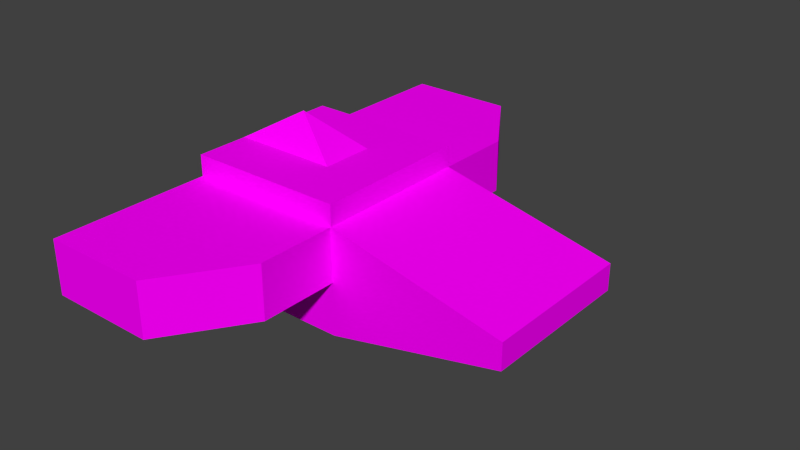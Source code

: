 # Source: ship.blend  (saved by Blender 2.63.0; exported with 4.5.12 LTS)
import bpy
from mathutils import Matrix  # noqa: F401  (used for matrix-valued properties, if any)

bpy.ops.wm.read_factory_settings(use_empty=True)
scene = bpy.context.scene
scene.name = 'Scene'

# ---- collections
col_collection_1 = bpy.data.collections.new('Collection 1'); scene.collection.children.link(col_collection_1)

# ---- materials (node trees are filled in below, after node groups)
mat_magenta = bpy.data.materials.new('magenta')
mat_magenta.alpha_threshold = 0.0
mat_magenta.use_transparent_shadow = False
mat_magenta.diffuse_color = (1.0, 0.0, 1.0, 1.0)
mat_magenta.roughness = 0.5
mat_magenta.line_color = (0.0, 0.0, 0.0, 1.0)

# ---- material node trees

# ---- world
world_world = bpy.data.worlds.new('World'); scene.world = world_world
world_world.color = (0.05088, 0.05088, 0.05088)
world_world.use_sun_shadow = False
world_world.sun_shadow_jitter_overblur = 0.0
world_world.cycles.sampling_method = 'MANUAL'
world_world.cycles.sample_map_resolution = 256

# ---- meshes
me_cube_001 = bpy.data.meshes.new('Cube.001')
me_cube_001.from_pydata([(1.0, 0.2182, -1.0), (1.0, -1.782, -0.5), (-1.0, -1.782, -0.5), (-1.0, 0.2182, -1.0), (1.0, 0.2182, 0.6), (1.0, -1.782, 0.6), (-1.0, -1.782, 0.6), (-1.0, 0.2182, 0.6), (1.0, -0.4485, 0.6), (1.0, -1.115, 0.6), (1.0, -1.782, 0.3333), (1.0, -1.782, -0.3333), (1.0, -1.115, -1.0), (1.0, -0.4485, -1.0), (1.0, 0.2182, -0.3333), (1.0, 0.2182, 0.3333), (0.3333, -1.782, 0.6), (-0.3333, -1.782, 0.6), (-1.0, -1.782, 0.3333), (-1.0, -1.782, -0.3333), (-0.3333, -1.782, -0.5), (0.3333, -1.782, -0.5), (-1.0, -1.115, 0.6), (-1.0, -0.4485, 0.6), (-1.0, 0.2182, 0.3333), (-1.0, 0.2182, -0.3333), (-1.0, -0.4485, -1.0), (-1.0, -1.115, -1.0), (-0.3333, 0.2182, 0.6), (0.3333, 0.2182, 0.6), (0.3333, 0.2182, -1.0), (-0.3333, 0.2182, -1.0), (1.0, -0.4485, 0.3333), (1.0, -0.4485, -0.3333), (1.0, -1.115, 0.3333), (1.0, -1.115, -0.3333), (0.3333, -1.782, 0.3333), (0.3333, -1.782, -0.3333), (-0.3333, -1.782, 0.3333), (-0.3333, -1.782, -0.3333), (-1.0, -1.115, 0.3333), (-1.0, -1.115, -0.3333), (-1.0, -0.4485, 0.3333), (-1.0, -0.4485, -0.3333), (-0.3333, 0.2182, 0.3333), (0.3333, 0.2182, 0.3333), (0.3333, -0.4485, -1.0), (-0.3333, -0.4485, -1.0), (0.3333, -1.115, -1.0), (-0.3333, -1.115, -1.0), (-0.3333, -0.4485, 0.6), (0.3333, -0.4485, 0.6), (-0.3333, -1.115, 0.6), (0.3333, -1.115, 0.6), (3.0, -1.782, 0.3333), (3.0, -1.782, -0.3333), (2.0, 0.2182, -0.3333), (2.0, 0.2182, 0.3333), (3.0, -0.4485, 0.3333), (3.0, -0.4485, -0.3333), (3.0, -1.115, 0.3333), (3.0, -1.115, -0.3333), (-3.0, -1.782, 0.3333), (-3.0, -1.782, -0.3333), (-2.0, 0.2182, 0.3333), (-2.0, 0.2182, -0.3333), (-3.0, -1.115, 0.3333), (-3.0, -1.115, -0.3333), (-3.0, -0.4485, 0.3333), (-3.0, -0.4485, -0.3333), (-1.192e-07, -1.115, 1.0), (1.0, 2.418, -0.5), (-1.0, 2.418, -0.5), (1.0, 2.418, -0.3333), (1.0, 2.418, -0.1667), (-1.0, 2.418, -0.1667), (-1.0, 2.418, -0.3333), (0.3333, 2.418, -0.5), (-0.3333, 2.418, -0.5), (-0.3333, 2.418, -0.1667), (-0.3333, 2.418, -0.3333), (0.3333, 2.418, -0.1667), (0.3333, 2.418, -0.3333)], [], [(35, 11, 1, 12), (39, 19, 2, 20), (43, 25, 3, 26), (76, 72, 3, 25), (49, 20, 2, 27), (53, 16, 5, 9), (14, 33, 13, 0), (33, 35, 12, 13), (4, 8, 32, 15), (33, 14, 56, 59), (8, 9, 34, 32), (11, 35, 61, 55), (9, 5, 10, 34), (60, 58, 32, 34), (11, 37, 21, 1), (37, 39, 20, 21), (5, 16, 36, 10), (10, 36, 37, 11), (16, 17, 38, 36), (36, 38, 39, 37), (17, 6, 18, 38), (38, 18, 19, 39), (19, 41, 27, 2), (41, 43, 26, 27), (6, 22, 40, 18), (19, 18, 62, 63), (22, 23, 42, 40), (25, 43, 69, 65), (23, 7, 24, 42), (68, 66, 40, 42), (74, 81, 45, 15), (15, 14, 73, 74), (7, 28, 44, 24), (81, 79, 44, 45), (28, 29, 45, 44), (14, 0, 71, 73), (29, 4, 15, 45), (31, 3, 72, 78), (31, 47, 26, 3), (47, 49, 27, 26), (0, 13, 46, 30), (30, 46, 47, 31), (13, 12, 48, 46), (46, 48, 49, 47), (12, 1, 21, 48), (48, 21, 20, 49), (29, 51, 8, 4), (51, 53, 9, 8), (7, 23, 50, 28), (28, 50, 51, 29), (23, 22, 52, 50), (22, 6, 17, 52), (57, 58, 59, 56), (58, 60, 61, 59), (60, 54, 55, 61), (57, 56, 14, 15), (54, 60, 34, 10), (55, 54, 10, 11), (58, 57, 15, 32), (35, 33, 59, 61), (62, 66, 67, 63), (66, 68, 69, 67), (68, 64, 65, 69), (41, 19, 63, 67), (64, 68, 42, 24), (65, 64, 24, 25), (66, 62, 18, 40), (43, 41, 67, 69), (82, 73, 71, 77), (76, 80, 78, 72), (80, 82, 77, 78), (75, 79, 80, 76), (79, 81, 82, 80), (81, 74, 73, 82), (77, 71, 0, 30), (79, 75, 24, 44), (78, 77, 30, 31), (25, 24, 75, 76), (17, 16, 70), (70, 52, 17), (53, 51, 70), (51, 50, 70), (70, 50, 52), (16, 53, 70)])
me_cube_001.materials.append(mat_magenta)
me_cube_001.use_remesh_preserve_volume = False
me_cube_001.use_remesh_preserve_attributes = False
me_cube_001.use_mirror_vertex_groups = False
me_cube_001.update()

# ---- objects
ob_cube = bpy.data.objects.new('Cube', me_cube_001)

# ---- transforms, parenting, visibility, modifiers, constraints
ob_cube.location = (0.0, 0.0, 0.0)
ob_cube.rotation_euler = (0.0, -0.0, -1.571)
ob_cube.scale = (0.3, 0.3, 0.3)
ob_cube.lineart.crease_threshold = 0.0

# ---- collection membership
col_collection_1.objects.link(ob_cube)

# ---- scene / render settings (as saved in the file)
scene.frame_start = 1; scene.frame_end = 250; scene.frame_set(1)
scene.render.engine = 'BLENDER_EEVEE_NEXT'
scene.render.image_settings.color_mode = 'RGB'
scene.render.image_settings.compression = 90
scene.render.resolution_percentage = 50
scene.render.dither_intensity = 0.0
scene.render.bake_margin = 2
scene.render.bake_bias = 0.0
scene.cycles.use_denoising = False
scene.cycles.samples = 10
scene.cycles.sampling_pattern = 'TABULATED_SOBOL'
scene.cycles.light_sampling_threshold = 0.0
scene.cycles.use_adaptive_sampling = False
scene.cycles.use_light_tree = False
scene.cycles.blur_glossy = 0.0
scene.cycles.volume_bounces = 1
scene.cycles.pixel_filter_type = 'GAUSSIAN'
scene.cycles.sample_clamp_indirect = 0.0
scene.view_settings.view_transform = 'Standard'
bpy.context.view_layer.update()

# ---- added for rendering (the .blend has no active camera and no usable light): camera, sun
cam_auto = bpy.data.cameras.new('AutoCamera')
cam_auto.lens = 50.0
cam_auto.sensor_width = 36.0
cam_auto.clip_end = 1000.0
ob_auto_camera = bpy.data.objects.new('AutoCamera', cam_auto)
scene.collection.objects.link(ob_auto_camera)
ob_auto_camera.location = (2.20277, -2.52878, 1.68586)
ob_auto_camera.rotation_euler = (1.09748, -7.21219e-08, 0.694738)
scene.camera = ob_auto_camera
light_auto_sun = bpy.data.lights.new('AutoSun', 'SUN')
light_auto_sun.energy = 3.0
light_auto_sun.angle = 0.0523599
ob_auto_sun = bpy.data.objects.new('AutoSun', light_auto_sun)
scene.collection.objects.link(ob_auto_sun)
ob_auto_sun.rotation_euler = (0.872665, 0.174533, 0.523599)
bpy.context.view_layer.update()

